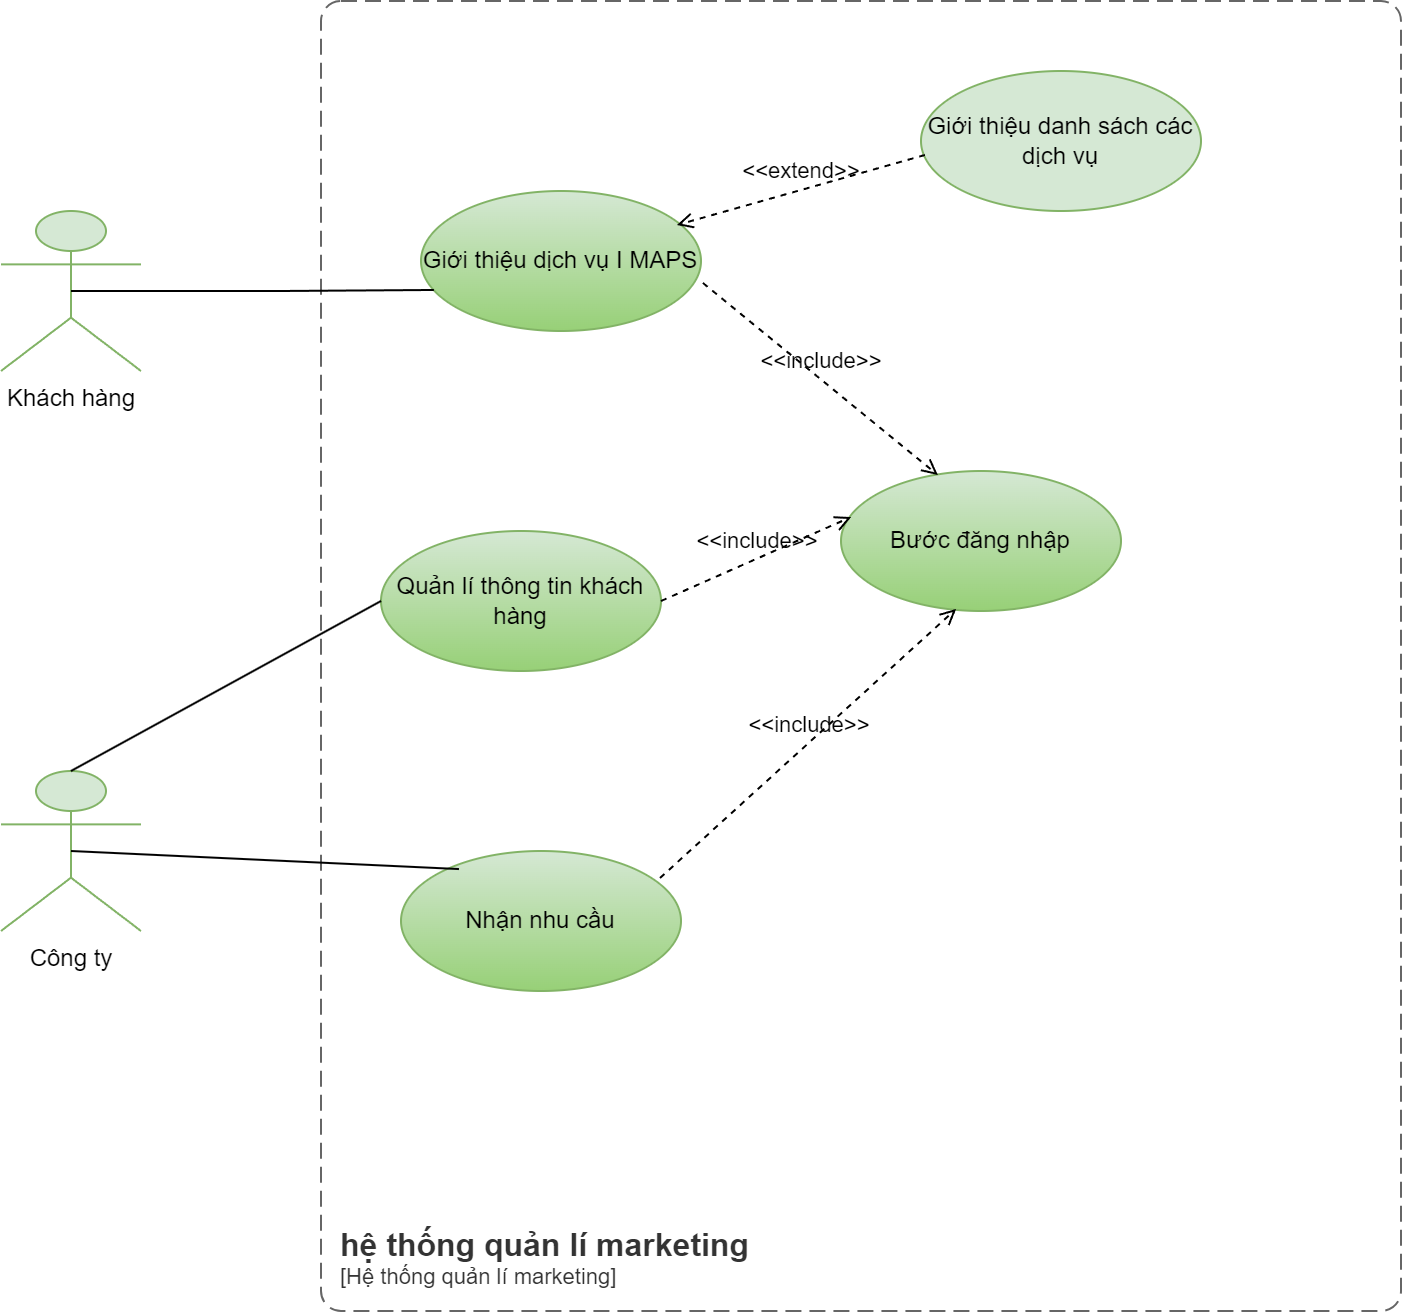

The diagram above was exported from draw.io. Its source (the exported page's mxGraphModel, read from the mxfile embedded in the PNG):
<mxGraphModel dx="286" dy="606" grid="1" gridSize="10" guides="1" tooltips="1" connect="1" arrows="1" fold="1" page="1" pageScale="1" pageWidth="1169" pageHeight="827" math="0" shadow="0">
  <root>
    <mxCell id="0" />
    <mxCell id="1" parent="0" />
    <object placeholders="1" c4Name="hệ thống quản lí marketing" c4Type="SystemScopeBoundary" c4Application="Hệ thống quản lí marketing" label="&lt;font style=&quot;font-size: 16px&quot;&gt;&lt;b&gt;&lt;div style=&quot;text-align: left&quot;&gt;%c4Name%&lt;/div&gt;&lt;/b&gt;&lt;/font&gt;&lt;div style=&quot;text-align: left&quot;&gt;[%c4Application%]&lt;/div&gt;" id="lWB6sZP9Y31d0HnmDIfz-18">
      <mxCell style="rounded=1;fontSize=11;whiteSpace=wrap;html=1;dashed=1;arcSize=20;fillColor=none;strokeColor=#666666;fontColor=#333333;labelBackgroundColor=none;align=left;verticalAlign=bottom;labelBorderColor=none;spacingTop=0;spacing=10;dashPattern=8 4;metaEdit=1;rotatable=0;perimeter=rectanglePerimeter;noLabel=0;labelPadding=0;allowArrows=0;connectable=0;expand=0;recursiveResize=0;editable=1;pointerEvents=0;absoluteArcSize=1;points=[[0.25,0,0],[0.5,0,0],[0.75,0,0],[1,0.25,0],[1,0.5,0],[1,0.75,0],[0.75,1,0],[0.5,1,0],[0.25,1,0],[0,0.75,0],[0,0.5,0],[0,0.25,0]];" parent="1" vertex="1">
        <mxGeometry x="370" y="80" width="540" height="655" as="geometry" />
      </mxCell>
    </object>
    <mxCell id="lWB6sZP9Y31d0HnmDIfz-19" value="Công ty&lt;div&gt;&lt;br&gt;&lt;/div&gt;" style="shape=umlActor;verticalLabelPosition=bottom;verticalAlign=top;html=1;outlineConnect=0;fillColor=#d5e8d4;strokeColor=#82b366;" parent="1" vertex="1">
      <mxGeometry x="210" y="465" width="70" height="80" as="geometry" />
    </mxCell>
    <mxCell id="lWB6sZP9Y31d0HnmDIfz-20" value="Khách hàng" style="shape=umlActor;verticalLabelPosition=bottom;verticalAlign=top;html=1;outlineConnect=0;fillColor=#d5e8d4;strokeColor=#82b366;" parent="1" vertex="1">
      <mxGeometry x="210" y="185" width="70" height="80" as="geometry" />
    </mxCell>
    <mxCell id="lWB6sZP9Y31d0HnmDIfz-21" value="Bước đăng nhập" style="ellipse;whiteSpace=wrap;html=1;fillColor=#d5e8d4;gradientColor=#97d077;strokeColor=#82b366;" parent="1" vertex="1">
      <mxGeometry x="630" y="315" width="140" height="70" as="geometry" />
    </mxCell>
    <mxCell id="lWB6sZP9Y31d0HnmDIfz-22" value="Giới thiệu dịch vụ I MAPS" style="ellipse;whiteSpace=wrap;html=1;fillColor=#d5e8d4;gradientColor=#97d077;strokeColor=#82b366;" parent="1" vertex="1">
      <mxGeometry x="420" y="175" width="140" height="70" as="geometry" />
    </mxCell>
    <mxCell id="lWB6sZP9Y31d0HnmDIfz-23" value="Nhận nhu cầu" style="ellipse;whiteSpace=wrap;html=1;fillColor=#d5e8d4;gradientColor=#97d077;strokeColor=#82b366;" parent="1" vertex="1">
      <mxGeometry x="410" y="505" width="140" height="70" as="geometry" />
    </mxCell>
    <mxCell id="lWB6sZP9Y31d0HnmDIfz-24" value="&amp;lt;&amp;lt;include&amp;gt;&amp;gt;" style="html=1;verticalAlign=bottom;labelBackgroundColor=none;endArrow=open;endFill=0;dashed=1;rounded=0;entryX=0.346;entryY=0.029;entryDx=0;entryDy=0;entryPerimeter=0;exitX=1.007;exitY=0.657;exitDx=0;exitDy=0;exitPerimeter=0;" parent="1" source="lWB6sZP9Y31d0HnmDIfz-22" target="lWB6sZP9Y31d0HnmDIfz-21" edge="1">
      <mxGeometry width="160" relative="1" as="geometry">
        <mxPoint x="550" y="215" as="sourcePoint" />
        <mxPoint x="710" y="215" as="targetPoint" />
      </mxGeometry>
    </mxCell>
    <mxCell id="lWB6sZP9Y31d0HnmDIfz-25" value="&amp;lt;&amp;lt;include&amp;gt;&amp;gt;" style="html=1;verticalAlign=bottom;labelBackgroundColor=none;endArrow=open;endFill=0;dashed=1;rounded=0;entryX=0.411;entryY=0.986;entryDx=0;entryDy=0;entryPerimeter=0;exitX=0.925;exitY=0.193;exitDx=0;exitDy=0;exitPerimeter=0;" parent="1" source="lWB6sZP9Y31d0HnmDIfz-23" target="lWB6sZP9Y31d0HnmDIfz-21" edge="1">
      <mxGeometry width="160" relative="1" as="geometry">
        <mxPoint x="550" y="425" as="sourcePoint" />
        <mxPoint x="647" y="461" as="targetPoint" />
      </mxGeometry>
    </mxCell>
    <mxCell id="lWB6sZP9Y31d0HnmDIfz-26" value="Giới thiệu danh sách các dịch vụ" style="ellipse;whiteSpace=wrap;html=1;fillColor=#d5e8d4;strokeColor=#82b366;" parent="1" vertex="1">
      <mxGeometry x="670" y="115" width="140" height="70" as="geometry" />
    </mxCell>
    <mxCell id="lWB6sZP9Y31d0HnmDIfz-27" value="&amp;lt;&amp;lt;extend&amp;gt;&amp;gt;" style="html=1;verticalAlign=bottom;labelBackgroundColor=none;endArrow=open;endFill=0;dashed=1;rounded=0;entryX=0.914;entryY=0.243;entryDx=0;entryDy=0;exitX=0.014;exitY=0.6;exitDx=0;exitDy=0;exitPerimeter=0;entryPerimeter=0;" parent="1" source="lWB6sZP9Y31d0HnmDIfz-26" target="lWB6sZP9Y31d0HnmDIfz-22" edge="1">
      <mxGeometry width="160" relative="1" as="geometry">
        <mxPoint x="479.9974746830583" y="160.25126265847086" as="sourcePoint" />
        <mxPoint x="620.5" y="115" as="targetPoint" />
      </mxGeometry>
    </mxCell>
    <mxCell id="lWB6sZP9Y31d0HnmDIfz-28" value="Quản lí thông tin khách hàng" style="ellipse;whiteSpace=wrap;html=1;fillColor=#d5e8d4;gradientColor=#97d077;strokeColor=#82b366;" parent="1" vertex="1">
      <mxGeometry x="400" y="345" width="140" height="70" as="geometry" />
    </mxCell>
    <mxCell id="lWB6sZP9Y31d0HnmDIfz-29" value="&amp;lt;&amp;lt;include&amp;gt;&amp;gt;" style="html=1;verticalAlign=bottom;labelBackgroundColor=none;endArrow=open;endFill=0;dashed=1;rounded=0;entryX=0.036;entryY=0.329;entryDx=0;entryDy=0;entryPerimeter=0;exitX=1;exitY=0.5;exitDx=0;exitDy=0;" parent="1" source="lWB6sZP9Y31d0HnmDIfz-28" target="lWB6sZP9Y31d0HnmDIfz-21" edge="1">
      <mxGeometry width="160" relative="1" as="geometry">
        <mxPoint x="503" y="265" as="sourcePoint" />
        <mxPoint x="630" y="351" as="targetPoint" />
      </mxGeometry>
    </mxCell>
    <mxCell id="lWB6sZP9Y31d0HnmDIfz-30" value="" style="endArrow=none;html=1;rounded=0;align=center;verticalAlign=bottom;endFill=0;labelBackgroundColor=none;endSize=8;entryX=0.207;entryY=0.129;entryDx=0;entryDy=0;entryPerimeter=0;exitX=0.5;exitY=0.5;exitDx=0;exitDy=0;exitPerimeter=0;" parent="1" source="lWB6sZP9Y31d0HnmDIfz-19" target="lWB6sZP9Y31d0HnmDIfz-23" edge="1">
      <mxGeometry relative="1" as="geometry">
        <mxPoint x="260" y="415" as="sourcePoint" />
        <mxPoint x="430" y="419" as="targetPoint" />
      </mxGeometry>
    </mxCell>
    <mxCell id="lWB6sZP9Y31d0HnmDIfz-31" value="" style="resizable=0;html=1;align=center;verticalAlign=top;labelBackgroundColor=none;" parent="lWB6sZP9Y31d0HnmDIfz-30" connectable="0" vertex="1">
      <mxGeometry relative="1" as="geometry" />
    </mxCell>
    <mxCell id="lWB6sZP9Y31d0HnmDIfz-32" value="" style="endArrow=none;html=1;rounded=0;align=center;verticalAlign=bottom;endFill=0;labelBackgroundColor=none;endSize=8;entryX=0;entryY=0.5;entryDx=0;entryDy=0;exitX=0.5;exitY=0;exitDx=0;exitDy=0;exitPerimeter=0;" parent="1" source="lWB6sZP9Y31d0HnmDIfz-19" target="lWB6sZP9Y31d0HnmDIfz-28" edge="1">
      <mxGeometry relative="1" as="geometry">
        <mxPoint x="234" y="344.5" as="sourcePoint" />
        <mxPoint x="370" y="355.5" as="targetPoint" />
      </mxGeometry>
    </mxCell>
    <mxCell id="lWB6sZP9Y31d0HnmDIfz-33" value="" style="resizable=0;html=1;align=center;verticalAlign=top;labelBackgroundColor=none;" parent="lWB6sZP9Y31d0HnmDIfz-32" connectable="0" vertex="1">
      <mxGeometry relative="1" as="geometry" />
    </mxCell>
    <mxCell id="lWB6sZP9Y31d0HnmDIfz-34" style="edgeStyle=orthogonalEdgeStyle;rounded=0;orthogonalLoop=1;jettySize=auto;html=1;entryX=0.046;entryY=0.707;entryDx=0;entryDy=0;entryPerimeter=0;endArrow=none;endFill=0;exitX=0.5;exitY=0.5;exitDx=0;exitDy=0;exitPerimeter=0;" parent="1" source="lWB6sZP9Y31d0HnmDIfz-20" target="lWB6sZP9Y31d0HnmDIfz-22" edge="1">
      <mxGeometry relative="1" as="geometry" />
    </mxCell>
  </root>
</mxGraphModel>